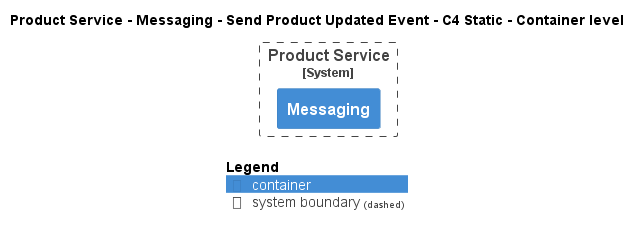

The diagram above was rendered by PlantUML. Its source (embedded in the PNG):
@startuml
!pragma layout smetana
!include ..\..\..\..\..\..\.c4s\C4_Container.puml

AddElementTag("state:new", $bgColor=green, $fontColor=#ffffff, $borderColor=green, $shadowing="False")
AddElementTag("state:changed", $bgColor=orange, $fontColor=#ffffff, $borderColor=orange, $shadowing="False")
AddElementTag("state:removed", $bgColor=red, $fontColor=#ffffff, $borderColor=red, $shadowing="False")

AddRelTag("state:new", $textColor=green, $lineColor=green)
AddRelTag("state:changed", $textColor=orange, $lineColor=orange)
AddRelTag("state:removed", $textColor=red, $lineColor=red)

SHOW_PERSON_PORTRAIT()
LAYOUT_TOP_DOWN()

skinparam linetype polyline

title Product Service - Messaging - Send Product Updated Event - C4 Static - Container level


System_Boundary(ECommercePlatform.SoftwareSystems.ProductService, "Product Service") {
    Container(ECommercePlatform.SoftwareSystems.ProductService.Containers.Messaging, "Messaging", "", "")
}



SHOW_LEGEND()
@enduml